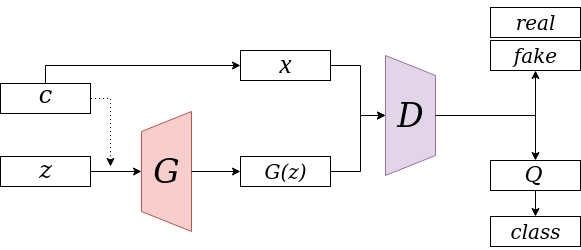

The diagram above was exported from draw.io. Its source (the exported page's mxGraphModel, read from the mxfile embedded in the PNG):
<mxGraphModel dx="1667" dy="946" grid="1" gridSize="10" guides="1" tooltips="1" connect="1" arrows="1" fold="1" page="1" pageScale="1" pageWidth="827" pageHeight="1169" math="1" shadow="0">
  <root>
    <mxCell id="0" />
    <mxCell id="1" parent="0" />
    <mxCell id="4qG3PNPyVJnPGhTBganA-15" value="" style="rounded=0;whiteSpace=wrap;html=1;fontFamily=Verdana;fontSize=33;" vertex="1" parent="1">
      <mxGeometry x="560" y="474" width="90" height="30" as="geometry" />
    </mxCell>
    <mxCell id="4qG3PNPyVJnPGhTBganA-17" value="" style="rounded=0;whiteSpace=wrap;html=1;fontFamily=Verdana;fontSize=33;" vertex="1" parent="1">
      <mxGeometry x="560" y="530" width="90" height="30" as="geometry" />
    </mxCell>
    <mxCell id="4qG3PNPyVJnPGhTBganA-18" value="&lt;font style=&quot;font-size: 20px&quot;&gt;&lt;i&gt;class&lt;/i&gt;&lt;/font&gt;" style="text;html=1;align=center;verticalAlign=middle;resizable=0;points=[];autosize=1;strokeColor=none;fontSize=25;fontFamily=Verdana;" vertex="1" parent="1">
      <mxGeometry x="570" y="523" width="70" height="40" as="geometry" />
    </mxCell>
    <mxCell id="4qG3PNPyVJnPGhTBganA-16" value="&lt;font style=&quot;font-size: 22px&quot;&gt;&lt;i&gt;Q&lt;/i&gt;&lt;/font&gt;" style="text;html=1;align=center;verticalAlign=middle;resizable=0;points=[];autosize=1;strokeColor=none;fontSize=25;fontFamily=Verdana;" vertex="1" parent="1">
      <mxGeometry x="588" y="466" width="30" height="40" as="geometry" />
    </mxCell>
    <mxCell id="4qG3PNPyVJnPGhTBganA-2" value="" style="shape=trapezoid;perimeter=trapezoidPerimeter;whiteSpace=wrap;html=1;fixedSize=1;rotation=-90;fillColor=#f8cecc;strokeColor=#b85450;" vertex="1" parent="1">
      <mxGeometry x="176" y="460" width="120" height="50" as="geometry" />
    </mxCell>
    <mxCell id="4qG3PNPyVJnPGhTBganA-3" value="" style="shape=trapezoid;perimeter=trapezoidPerimeter;whiteSpace=wrap;html=1;fixedSize=1;rotation=90;fillColor=#e1d5e7;strokeColor=#9673a6;" vertex="1" parent="1">
      <mxGeometry x="420" y="404" width="120" height="50" as="geometry" />
    </mxCell>
    <mxCell id="4qG3PNPyVJnPGhTBganA-4" value="G" style="text;html=1;align=center;verticalAlign=middle;resizable=0;points=[];autosize=1;strokeColor=none;fontSize=33;fontFamily=Verdana;fontStyle=2" vertex="1" parent="1">
      <mxGeometry x="216" y="460" width="40" height="50" as="geometry" />
    </mxCell>
    <mxCell id="4qG3PNPyVJnPGhTBganA-5" value="D" style="text;html=1;align=center;verticalAlign=middle;resizable=0;points=[];autosize=1;strokeColor=none;fontSize=33;fontFamily=Verdana;fontStyle=2" vertex="1" parent="1">
      <mxGeometry x="460" y="404" width="40" height="50" as="geometry" />
    </mxCell>
    <mxCell id="4qG3PNPyVJnPGhTBganA-6" value="" style="rounded=0;whiteSpace=wrap;html=1;fontFamily=Verdana;fontSize=33;" vertex="1" parent="1">
      <mxGeometry x="70" y="470" width="90" height="30" as="geometry" />
    </mxCell>
    <mxCell id="4qG3PNPyVJnPGhTBganA-7" value="&lt;div style=&quot;font-size: 24px&quot;&gt;&lt;font style=&quot;font-size: 24px&quot;&gt;&lt;i&gt;z&lt;/i&gt;&lt;/font&gt;&lt;/div&gt;" style="text;html=1;align=center;verticalAlign=middle;resizable=0;points=[];autosize=1;strokeColor=none;fontSize=25;fontFamily=Verdana;" vertex="1" parent="1">
      <mxGeometry x="100" y="463" width="30" height="40" as="geometry" />
    </mxCell>
    <mxCell id="4qG3PNPyVJnPGhTBganA-8" value="" style="rounded=0;whiteSpace=wrap;html=1;fontFamily=Verdana;fontSize=33;" vertex="1" parent="1">
      <mxGeometry x="70" y="397" width="90" height="30" as="geometry" />
    </mxCell>
    <mxCell id="4qG3PNPyVJnPGhTBganA-9" value="&lt;font style=&quot;font-size: 24px&quot;&gt;&lt;i&gt;c&lt;/i&gt;&lt;/font&gt;" style="text;html=1;align=center;verticalAlign=middle;resizable=0;points=[];autosize=1;strokeColor=none;fontSize=25;fontFamily=Verdana;" vertex="1" parent="1">
      <mxGeometry x="100" y="387" width="30" height="40" as="geometry" />
    </mxCell>
    <mxCell id="4qG3PNPyVJnPGhTBganA-11" value="" style="rounded=0;whiteSpace=wrap;html=1;fontFamily=Verdana;fontSize=33;" vertex="1" parent="1">
      <mxGeometry x="310" y="364" width="90" height="30" as="geometry" />
    </mxCell>
    <mxCell id="4qG3PNPyVJnPGhTBganA-12" value="&lt;font style=&quot;font-size: 27px&quot; face=&quot;Times New Roman&quot;&gt;&lt;i&gt;x&lt;/i&gt;&lt;/font&gt;" style="text;html=1;align=center;verticalAlign=middle;resizable=0;points=[];autosize=1;strokeColor=none;fontSize=25;fontFamily=Verdana;" vertex="1" parent="1">
      <mxGeometry x="340" y="357" width="30" height="40" as="geometry" />
    </mxCell>
    <mxCell id="4qG3PNPyVJnPGhTBganA-13" value="" style="rounded=0;whiteSpace=wrap;html=1;fontFamily=Verdana;fontSize=33;" vertex="1" parent="1">
      <mxGeometry x="310" y="470" width="90" height="30" as="geometry" />
    </mxCell>
    <mxCell id="4qG3PNPyVJnPGhTBganA-14" value="&lt;font style=&quot;font-size: 20px&quot;&gt;&lt;i&gt;G(z)&lt;/i&gt;&lt;/font&gt;" style="text;html=1;align=center;verticalAlign=middle;resizable=0;points=[];autosize=1;strokeColor=none;fontSize=25;fontFamily=Verdana;" vertex="1" parent="1">
      <mxGeometry x="325" y="463" width="60" height="40" as="geometry" />
    </mxCell>
    <mxCell id="4qG3PNPyVJnPGhTBganA-19" value="" style="rounded=0;whiteSpace=wrap;html=1;fontFamily=Verdana;fontSize=33;" vertex="1" parent="1">
      <mxGeometry x="560" y="354" width="90" height="30" as="geometry" />
    </mxCell>
    <mxCell id="4qG3PNPyVJnPGhTBganA-20" value="&lt;font style=&quot;font-size: 20px&quot;&gt;&lt;i&gt;fake&lt;/i&gt;&lt;/font&gt;" style="text;html=1;align=center;verticalAlign=middle;resizable=0;points=[];autosize=1;strokeColor=none;fontSize=25;fontFamily=Verdana;" vertex="1" parent="1">
      <mxGeometry x="575" y="347" width="60" height="40" as="geometry" />
    </mxCell>
    <mxCell id="4qG3PNPyVJnPGhTBganA-21" value="" style="rounded=0;whiteSpace=wrap;html=1;fontFamily=Verdana;fontSize=33;" vertex="1" parent="1">
      <mxGeometry x="560" y="321" width="90" height="30" as="geometry" />
    </mxCell>
    <mxCell id="4qG3PNPyVJnPGhTBganA-22" value="&lt;font style=&quot;font-size: 20px&quot;&gt;&lt;i&gt;real&lt;/i&gt;&lt;/font&gt;" style="text;html=1;align=center;verticalAlign=middle;resizable=0;points=[];autosize=1;strokeColor=none;fontSize=25;fontFamily=Verdana;" vertex="1" parent="1">
      <mxGeometry x="575" y="314" width="60" height="40" as="geometry" />
    </mxCell>
    <mxCell id="4qG3PNPyVJnPGhTBganA-23" value="" style="endArrow=classic;html=1;fontFamily=Verdana;fontSize=25;exitX=1;exitY=0.5;exitDx=0;exitDy=0;entryX=0.5;entryY=0;entryDx=0;entryDy=0;" edge="1" parent="1" source="4qG3PNPyVJnPGhTBganA-6" target="4qG3PNPyVJnPGhTBganA-2">
      <mxGeometry width="50" height="50" relative="1" as="geometry">
        <mxPoint x="120" y="590" as="sourcePoint" />
        <mxPoint x="170" y="540" as="targetPoint" />
      </mxGeometry>
    </mxCell>
    <mxCell id="4qG3PNPyVJnPGhTBganA-24" value="" style="endArrow=classic;html=1;fontFamily=Verdana;fontSize=25;exitX=0.5;exitY=1;exitDx=0;exitDy=0;entryX=0;entryY=0.5;entryDx=0;entryDy=0;" edge="1" parent="1" source="4qG3PNPyVJnPGhTBganA-2" target="4qG3PNPyVJnPGhTBganA-13">
      <mxGeometry width="50" height="50" relative="1" as="geometry">
        <mxPoint x="170" y="495" as="sourcePoint" />
        <mxPoint x="221" y="495" as="targetPoint" />
      </mxGeometry>
    </mxCell>
    <mxCell id="4qG3PNPyVJnPGhTBganA-25" value="" style="endArrow=none;dashed=1;html=1;dashPattern=1 3;strokeWidth=1;fontFamily=Verdana;fontSize=25;entryX=1;entryY=0.5;entryDx=0;entryDy=0;rounded=0;startArrow=classic;startFill=1;" edge="1" parent="1" target="4qG3PNPyVJnPGhTBganA-8">
      <mxGeometry width="50" height="50" relative="1" as="geometry">
        <mxPoint x="180" y="480" as="sourcePoint" />
        <mxPoint x="170" y="550" as="targetPoint" />
        <Array as="points">
          <mxPoint x="180" y="412" />
        </Array>
      </mxGeometry>
    </mxCell>
    <mxCell id="4qG3PNPyVJnPGhTBganA-27" value="" style="endArrow=classic;html=1;fontFamily=Verdana;fontSize=25;strokeWidth=1;entryX=0;entryY=0.5;entryDx=0;entryDy=0;exitX=0.5;exitY=0;exitDx=0;exitDy=0;rounded=0;" edge="1" parent="1" source="4qG3PNPyVJnPGhTBganA-8" target="4qG3PNPyVJnPGhTBganA-11">
      <mxGeometry width="50" height="50" relative="1" as="geometry">
        <mxPoint x="90" y="310" as="sourcePoint" />
        <mxPoint x="150" y="330" as="targetPoint" />
        <Array as="points">
          <mxPoint x="115" y="379" />
        </Array>
      </mxGeometry>
    </mxCell>
    <mxCell id="4qG3PNPyVJnPGhTBganA-28" value="" style="endArrow=classic;html=1;fontFamily=Verdana;fontSize=25;strokeWidth=1;exitX=1;exitY=0.5;exitDx=0;exitDy=0;entryX=0.5;entryY=1;entryDx=0;entryDy=0;rounded=0;" edge="1" parent="1" source="4qG3PNPyVJnPGhTBganA-13" target="4qG3PNPyVJnPGhTBganA-3">
      <mxGeometry width="50" height="50" relative="1" as="geometry">
        <mxPoint x="440" y="520" as="sourcePoint" />
        <mxPoint x="480" y="530" as="targetPoint" />
        <Array as="points">
          <mxPoint x="430" y="485" />
          <mxPoint x="430" y="429" />
        </Array>
      </mxGeometry>
    </mxCell>
    <mxCell id="4qG3PNPyVJnPGhTBganA-29" value="" style="endArrow=classic;html=1;fontFamily=Verdana;fontSize=25;strokeWidth=1;exitX=1;exitY=0.5;exitDx=0;exitDy=0;entryX=0.5;entryY=1;entryDx=0;entryDy=0;rounded=0;" edge="1" parent="1" source="4qG3PNPyVJnPGhTBganA-11" target="4qG3PNPyVJnPGhTBganA-3">
      <mxGeometry width="50" height="50" relative="1" as="geometry">
        <mxPoint x="410" y="495" as="sourcePoint" />
        <mxPoint x="465" y="439" as="targetPoint" />
        <Array as="points">
          <mxPoint x="430" y="379" />
          <mxPoint x="430" y="429" />
        </Array>
      </mxGeometry>
    </mxCell>
    <mxCell id="4qG3PNPyVJnPGhTBganA-30" value="" style="endArrow=classic;html=1;fontFamily=Verdana;fontSize=25;strokeWidth=1;exitX=0.5;exitY=0;exitDx=0;exitDy=0;entryX=0.5;entryY=0;entryDx=0;entryDy=0;rounded=0;" edge="1" parent="1" source="4qG3PNPyVJnPGhTBganA-3" target="4qG3PNPyVJnPGhTBganA-15">
      <mxGeometry width="50" height="50" relative="1" as="geometry">
        <mxPoint x="350" y="510" as="sourcePoint" />
        <mxPoint x="580" y="450" as="targetPoint" />
        <Array as="points">
          <mxPoint x="605" y="429" />
        </Array>
      </mxGeometry>
    </mxCell>
    <mxCell id="4qG3PNPyVJnPGhTBganA-31" value="" style="endArrow=classic;html=1;fontFamily=Verdana;fontSize=25;strokeWidth=1;exitX=0.5;exitY=0;exitDx=0;exitDy=0;rounded=0;entryX=0.5;entryY=1;entryDx=0;entryDy=0;" edge="1" parent="1" target="4qG3PNPyVJnPGhTBganA-19">
      <mxGeometry width="50" height="50" relative="1" as="geometry">
        <mxPoint x="505" y="429" as="sourcePoint" />
        <mxPoint x="550" y="400" as="targetPoint" />
        <Array as="points">
          <mxPoint x="605" y="429" />
        </Array>
      </mxGeometry>
    </mxCell>
    <mxCell id="4qG3PNPyVJnPGhTBganA-32" value="" style="endArrow=classic;html=1;fontFamily=Verdana;fontSize=25;strokeWidth=1;exitX=0.5;exitY=1;exitDx=0;exitDy=0;entryX=0.5;entryY=0;entryDx=0;entryDy=0;" edge="1" parent="1" source="4qG3PNPyVJnPGhTBganA-15" target="4qG3PNPyVJnPGhTBganA-17">
      <mxGeometry width="50" height="50" relative="1" as="geometry">
        <mxPoint x="540" y="517" as="sourcePoint" />
        <mxPoint x="520" y="537" as="targetPoint" />
      </mxGeometry>
    </mxCell>
  </root>
</mxGraphModel>